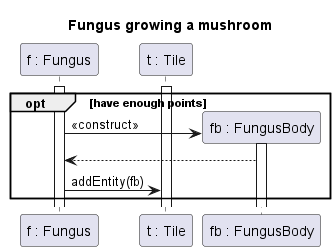

The diagram above was rendered by PlantUML. Its source (embedded in the PNG):
@startuml Fungus mushroom

title Fungus growing a mushroom

participant "f : Fungus" as F
participant "t : Tile" as T
participant "fb : FungusBody" as Fb

activate F
activate T

opt have enough points
F -> Fb ** : <<construct>>
activate Fb
Fb --> F
F -> T : addEntity(fb)


end


@enduml